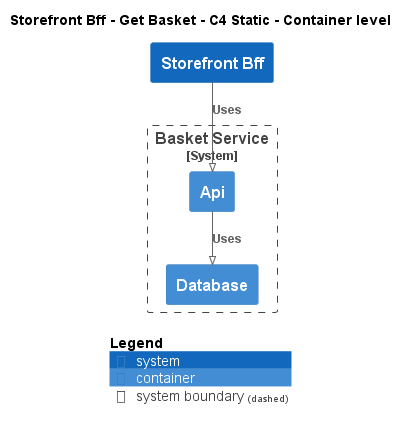

The diagram above was rendered by PlantUML. Its source (embedded in the PNG):
@startuml
!pragma layout smetana
!include ..\..\..\..\.c4s\C4_Container.puml

AddElementTag("state:new", $bgColor=green, $fontColor=#ffffff, $borderColor=green, $shadowing="False")
AddElementTag("state:changed", $bgColor=orange, $fontColor=#ffffff, $borderColor=orange, $shadowing="False")
AddElementTag("state:removed", $bgColor=red, $fontColor=#ffffff, $borderColor=red, $shadowing="False")

AddRelTag("state:new", $textColor=green, $lineColor=green)
AddRelTag("state:changed", $textColor=orange, $lineColor=orange)
AddRelTag("state:removed", $textColor=red, $lineColor=red)

SHOW_PERSON_PORTRAIT()
LAYOUT_TOP_DOWN()

skinparam linetype polyline

title Storefront Bff - Get Basket - C4 Static - Container level

System(ECommercePlatform.SoftwareSystems.StorefrontBff, "Storefront Bff", "")

System_Boundary(ECommercePlatform.SoftwareSystems.BasketService, "Basket Service") {
    Container(ECommercePlatform.SoftwareSystems.BasketService.Containers.Api, "Api", "", "")
    Container(ECommercePlatform.SoftwareSystems.BasketService.Containers.Database, "Database", "", "")
}

Rel(ECommercePlatform.SoftwareSystems.StorefrontBff, ECommercePlatform.SoftwareSystems.BasketService.Containers.Api, "Uses")
Rel(ECommercePlatform.SoftwareSystems.BasketService.Containers.Api, ECommercePlatform.SoftwareSystems.BasketService.Containers.Database, "Uses")


SHOW_LEGEND()
@enduml